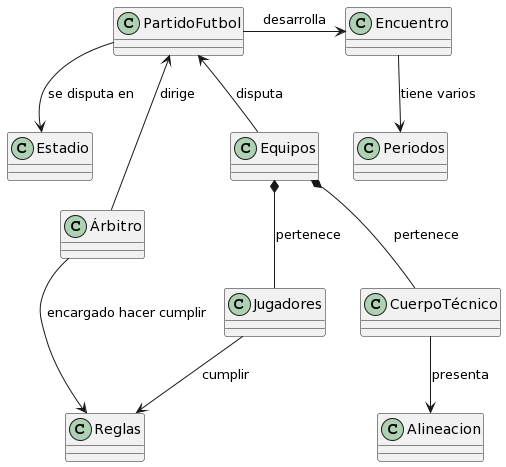

The diagram above was rendered by PlantUML. Its source (embedded in the PNG):
@startuml
class PartidoFutbol

PartidoFutbol --> Estadio : se disputa en
PartidoFutbol <-- Árbitro : dirige
PartidoFutbol <-- Equipos : disputa
PartidoFutbol -r-> Encuentro : desarrolla
Árbitro --> Reglas : encargado hacer cumplir

Encuentro --> Periodos : tiene varios

Equipos *-- Jugadores : pertenece
Equipos *-- CuerpoTécnico : pertenece
Jugadores --> Reglas : cumplir
CuerpoTécnico --> Alineacion : presenta
@enduml